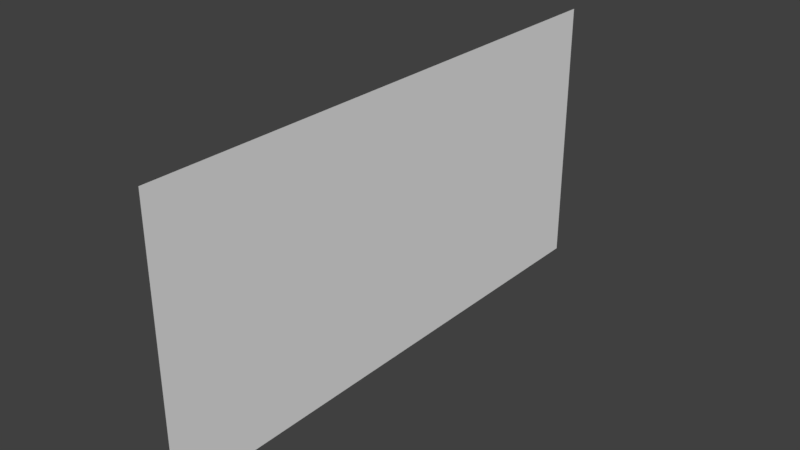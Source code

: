 # Source: WP_Base5.blend  (saved by Blender 2.79.0; exported with 4.5.12 LTS)
import bpy
from mathutils import Matrix  # noqa: F401  (used for matrix-valued properties, if any)

bpy.ops.wm.read_factory_settings(use_empty=True)
scene = bpy.context.scene
scene.name = 'Scene'

# ---- collections
col_collection_1 = bpy.data.collections.new('Collection 1'); scene.collection.children.link(col_collection_1)

# ---- materials (node trees are filled in below, after node groups)
mat_wp_base5m = bpy.data.materials.new('WP_Base5M')
mat_wp_base5m.alpha_threshold = 0.0
mat_wp_base5m.use_transparent_shadow = False
mat_wp_base5m.roughness = 0.5
mat_wp_base5m.line_color = (0.0, 0.0, 0.0, 1.0)

# ---- material node trees

# ---- world
world_world = bpy.data.worlds.new('World'); scene.world = world_world
world_world.color = (0.05088, 0.05088, 0.05088)
world_world.use_sun_shadow = False
world_world.sun_shadow_jitter_overblur = 0.0
world_world.cycles.sampling_method = 'MANUAL'

# ---- meshes
me_wp_base5 = bpy.data.meshes.new('WP_Base5')
me_wp_base5.from_pydata([(0.9535, 1.0, 3.553e-15), (0.9535, -1.0, 0.0), (0.9535, 1.0, 1.0), (0.9535, -1.0, 1.0)], [], [(2, 3, 1, 0)])
_uv = me_wp_base5.uv_layers.new(name='UVMap')
_uv.uv.foreach_set('vector', [0.947, 0.9999, 0.0001392, 0.9997, 0.0002027, 0.5001, 0.9471, 0.5002])
me_wp_base5.materials.append(mat_wp_base5m)
me_wp_base5.use_remesh_preserve_volume = False
me_wp_base5.use_remesh_preserve_attributes = False
me_wp_base5.use_mirror_vertex_groups = False
me_wp_base5.update()

# ---- objects
ob_wp_base5 = bpy.data.objects.new('WP_Base5', me_wp_base5)

# ---- transforms, parenting, visibility, modifiers, constraints
ob_wp_base5.location = (0.0, 0.0, 0.0)
ob_wp_base5.lock_rotations_4d = False
ob_wp_base5.empty_display_type = 'ARROWS'
ob_wp_base5.lineart.crease_threshold = 0.0

# ---- collection membership
col_collection_1.objects.link(ob_wp_base5)

# ---- scene / render settings (as saved in the file)
scene.frame_start = 1; scene.frame_end = 250; scene.frame_set(3)
scene.render.engine = 'BLENDER_EEVEE_NEXT'
scene.render.resolution_percentage = 50
scene.render.dither_intensity = 0.0
scene.cycles.use_denoising = False
scene.cycles.samples = 128
scene.cycles.sampling_pattern = 'TABULATED_SOBOL'
scene.cycles.use_adaptive_sampling = False
scene.cycles.use_light_tree = False
scene.cycles.blur_glossy = 0.0
scene.cycles.sample_clamp_indirect = 0.0
scene.view_settings.view_transform = 'Standard'
bpy.context.view_layer.update()

# ---- added for rendering (the .blend has no active camera and no usable light): camera, sun
cam_auto = bpy.data.cameras.new('AutoCamera')
cam_auto.lens = 50.0
cam_auto.sensor_width = 36.0
cam_auto.clip_end = 1000.0
ob_auto_camera = bpy.data.objects.new('AutoCamera', cam_auto)
scene.collection.objects.link(ob_auto_camera)
ob_auto_camera.location = (3.02241, -2.48264, 2.15509)
ob_auto_camera.rotation_euler = (1.09748, -7.21219e-08, 0.694738)
scene.camera = ob_auto_camera
light_auto_sun = bpy.data.lights.new('AutoSun', 'SUN')
light_auto_sun.energy = 3.0
light_auto_sun.angle = 0.0523599
ob_auto_sun = bpy.data.objects.new('AutoSun', light_auto_sun)
scene.collection.objects.link(ob_auto_sun)
ob_auto_sun.rotation_euler = (0.872665, 0.174533, 0.523599)
bpy.context.view_layer.update()
